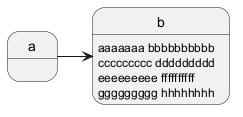

The diagram above was rendered by PlantUML. Its source (embedded in the PNG):
@startuml
skinparam wrapWidth 150
state "a" as a
State "b" as b
b: aaaaaaa bbbbbbbbbb ccccccccc ddddddddd eeeeeeeee ffffffffff ggggggggg hhhhhhhh
a -right-> b
@enduml